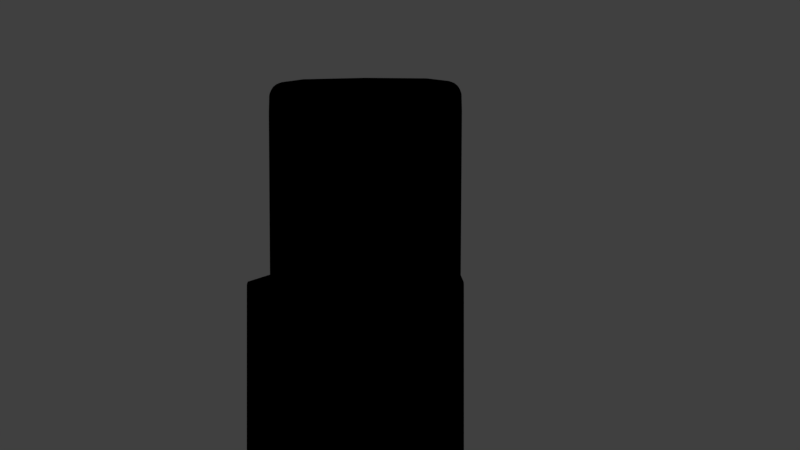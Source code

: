 # Source: Chair.blend  (saved by Blender 2.79.0; exported with 4.5.12 LTS)
import bpy
from mathutils import Matrix  # noqa: F401  (used for matrix-valued properties, if any)

bpy.ops.wm.read_factory_settings(use_empty=True)
scene = bpy.context.scene
scene.name = 'Scene'

# ---- collections
col_collection_1 = bpy.data.collections.new('Collection 1'); scene.collection.children.link(col_collection_1)

# ---- images (referenced by path relative to the original .blend; pixels are not part of the script)
import os
ASSET_DIR = os.environ.get("B2B_ASSET_DIR", "")  # directory of the original .blend (textures are referenced by path, not embedded)
HERE = os.path.dirname(os.path.abspath(__file__))  # packed textures are extracted next to this script under _unpacked/

def load_image(name, relpath, width, height, colorspace="sRGB"):
    """Load a texture the original file referenced (path relative to the .blend, or extracted next to this script)."""
    p = next((c for c in (os.path.join(HERE, relpath), os.path.join(ASSET_DIR, relpath)) if relpath and os.path.exists(c)), "")
    if p:
        img = bpy.data.images.load(p, check_existing=True)
        img.name = name
    else:  # same state as the original file: an image datablock whose file is absent (Cycles renders it pink)
        img = bpy.data.images.new(name, width, height)
        img.source = "FILE"
        img.filepath = "//" + (relpath or name)
    img.colorspace_settings.name = colorspace
    return img
img_chairtexture_jpg = load_image('ChairTexture.jpg', 'Images/ChairTexture.jpg', 1024, 1024, 'sRGB')

# ---- materials (node trees are filled in below, after node groups)
mat_materialchair = bpy.data.materials.new('MaterialChair')
mat_materialchair.alpha_threshold = 0.0
mat_materialchair.roughness = 0.5
mat_clossy1 = bpy.data.materials.new('Clossy1')
mat_clossy1.alpha_threshold = 0.0
mat_clossy1.roughness = 0.5

# ---- node groups
ng_gltf_metallic_roughness = bpy.data.node_groups.new('glTF Metallic Roughness', 'ShaderNodeTree')
_N = ng_gltf_metallic_roughness.nodes; _L = ng_gltf_metallic_roughness.links

# ---- material node trees
mat_materialchair.use_nodes = True; mat_materialchair.node_tree.nodes.clear()
_N = mat_materialchair.node_tree.nodes; _L = mat_materialchair.node_tree.links
n0 = _N.new('ShaderNodeOutputMaterial'); n0.name = 'Material Output'; n0.location = (300, 300)
n1 = _N.new('ShaderNodeGroup'); n1.name = 'Group'; n1.location = (92, 333)
n1.node_tree = ng_gltf_metallic_roughness
n1.inputs[1].default_value = (1.0, 1.0, 1.0, 1.0)
n1.inputs[2].default_value = (1.0, 1.0, 1.0, 1.0)
n1.inputs[4].default_value = 1.0
n1.inputs[5].default_value = (0.5, 0.5, 1.0, 1.0)
n1.inputs[6].default_value = 1.0
n1.inputs[7].default_value = (1.0, 1.0, 1.0, 1.0)
n1.inputs[8].default_value = 1.0
n1.inputs[9].default_value = (1.0, 1.0, 1.0, 1.0)
n1.inputs[10].default_value = (0.0, 0.0, 0.0, 1.0)
n1.inputs[11].default_value = 1.0
n1.inputs[12].default_value = 0.5
n1.inputs[13].default_value = 0.0
n1.inputs[14].default_value = 0.0
n1.inputs[15].default_value = 0.0
n1.inputs[16].default_value = (0.0, 0.0, 0.0, 1.0)
n2 = _N.new('ShaderNodeTexImage'); n2.name = 'Image Texture'; n2.location = (-151, 438)
n2.width = 140
n2.image = img_chairtexture_jpg
_L.new(n1.outputs[0], n0.inputs[0])
_L.new(n2.outputs[0], n1.inputs[0])
_L.new(n2.outputs[1], n1.inputs[3])
n0.is_active_output = True
mat_clossy1.use_nodes = True; mat_clossy1.node_tree.nodes.clear()
_N = mat_clossy1.node_tree.nodes; _L = mat_clossy1.node_tree.links
n0 = _N.new('ShaderNodeOutputMaterial'); n0.name = 'Material Output'; n0.location = (300, 300)
n1 = _N.new('ShaderNodeBsdfAnisotropic'); n1.name = 'Glossy BSDF'; n1.location = (10, 300)
n1.distribution = 'GGX'
n1.inputs[1].default_value = 0.19
n2 = _N.new('ShaderNodeTexImage'); n2.name = 'Image Texture'; n2.location = (-122, 76)
n2.width = 140
n2.image = img_chairtexture_jpg
_L.new(n1.outputs[0], n0.inputs[0])
_L.new(n2.outputs[0], n1.inputs[0])
n0.is_active_output = True

# ---- world
world_world = bpy.data.worlds.new('World'); scene.world = world_world
world_world.color = (0.05088, 0.05088, 0.05088)
world_world.use_sun_shadow = False
world_world.sun_shadow_jitter_overblur = 0.0
world_world.cycles.sampling_method = 'MANUAL'

# ---- cameras
cam_camera = bpy.data.cameras.new('Camera')
cam_camera.clip_end = 100.0
cam_camera.lens = 35.0
cam_camera.sensor_width = 32.0
cam_camera.sensor_height = 18.0
cam_camera.display_size = 2.0
cam_camera.dof.focus_distance = 0.0

# ---- lights
light_lamp = bpy.data.lights.new('Lamp', 'SUN')
light_lamp.transmission_factor = 0.0
light_lamp.cutoff_distance = 30.0
light_lamp.angle = 0.1993
light_lamp.energy = 1.0
light_lamp.shadow_buffer_clip_start = 1.001
light_lamp.shadow_soft_size = 0.1
light_lamp.shadow_cascade_max_distance = 1000.0

# ---- meshes
me_cube = bpy.data.meshes.new('Cube')
me_cube.from_pydata([(-4.895, 3.241, -0.1156), (-4.895, 3.241, 5.269), (0.01174, 3.241, -0.1156), (-3.162, 3.241, -0.1156), (-3.162, 3.241, 5.269), (0.01174, 3.241, 5.269), (-3.162, -4.086, -0.1156), (0.01174, -4.073, -0.1156), (0.01174, -4.073, 5.269), (-3.162, -4.086, 5.269), (-4.895, -2.217, -0.1156), (-4.895, -2.217, 5.269), (0.01174, -2.217, 5.269), (-3.162, -2.217, 5.269), (-3.162, -2.217, -0.1156), (0.01174, -2.217, -0.1156), (-3.162, -4.073, 17.75), (0.01174, -4.073, 17.8), (0.01174, -2.217, 17.8), (-3.162, -2.217, 17.75), (-4.895, -2.217, 7.717), (-4.895, 3.101, 7.66), (-4.895, 3.204, 7.602), (-3.162, -2.217, 7.717), (-4.277, -4.073, 17.61), (-4.852, -4.073, 17.18), (-4.852, -2.217, 17.18), (-4.277, -2.217, 17.61), (-4.741, -4.073, 17.36), (-4.586, -4.073, 17.49), (-4.432, -4.073, 17.56), (-4.432, -2.217, 17.56), (-4.586, -2.217, 17.49), (-4.741, -2.217, 17.36), (-4.912, -2.217, 17.03), (-4.931, -2.217, 16.95), (-4.94, -2.217, 16.85), (-4.939, -2.217, 16.77), (-4.957, -2.217, 16.05), (-4.957, -4.073, 16.05), (-4.939, -4.073, 16.77), (-4.94, -4.073, 16.85), (-4.931, -4.073, 16.95), (-4.912, -4.073, 17.04), (-4.895, 3.005, 7.697), (-4.895, 3.241, 7.544), (-3.162, 3.241, 7.544), (-3.162, 3.005, 7.697), (-3.162, 3.101, 7.66), (-3.162, 3.204, 7.602), (-3.162, -4.086, 7.717), (-4.895, -4.086, -0.1156), (-4.895, -4.086, 5.269), (-4.895, -4.086, 7.717), (-4.798, -2.217, 17.27), (-4.798, -4.073, 17.27), (0.01174, -4.073, 7.675), (0.01174, -2.217, 7.273), (-3.162, -2.217, 7.518), (-4.895, 3.053, 7.678), (-3.162, 3.053, 7.678), (0.01174, -2.217, 7.699), (4.895, 3.241, -0.1156), (4.895, 3.241, 5.269), (-0.01174, 3.241, -0.1156), (3.162, 3.241, -0.1156), (3.162, 3.241, 5.269), (-0.01174, 3.241, 5.269), (3.162, -4.086, -0.1156), (-0.01174, -4.073, -0.1156), (-0.01174, -4.073, 5.269), (3.162, -4.086, 5.269), (4.895, -2.217, -0.1156), (4.895, -2.217, 5.269), (-0.01174, -2.217, 5.269), (3.162, -2.217, 5.269), (3.162, -2.217, -0.1156), (-0.01174, -2.217, -0.1156), (3.162, -4.073, 17.75), (-0.01174, -4.073, 17.8), (-0.01174, -2.217, 17.8), (3.162, -2.217, 17.75), (4.895, -2.217, 7.717), (4.895, 3.101, 7.66), (4.895, 3.204, 7.602), (3.162, -2.217, 7.717), (4.277, -4.073, 17.61), (4.852, -4.073, 17.18), (4.852, -2.217, 17.18), (4.277, -2.217, 17.61), (4.741, -4.073, 17.36), (4.586, -4.073, 17.49), (4.432, -4.073, 17.56), (4.432, -2.217, 17.56), (4.586, -2.217, 17.49), (4.741, -2.217, 17.36), (4.912, -2.217, 17.03), (4.931, -2.217, 16.95), (4.94, -2.217, 16.85), (4.939, -2.217, 16.77), (4.957, -2.217, 16.05), (4.957, -4.073, 16.05), (4.939, -4.073, 16.77), (4.94, -4.073, 16.85), (4.931, -4.073, 16.95), (4.912, -4.073, 17.04), (4.895, 3.005, 7.697), (4.895, 3.241, 7.544), (3.162, 3.241, 7.544), (3.162, 3.005, 7.697), (3.162, 3.101, 7.66), (3.162, 3.204, 7.602), (3.162, -4.086, 7.717), (4.895, -4.086, -0.1156), (4.895, -4.086, 5.269), (4.895, -4.086, 7.717), (4.798, -2.217, 17.27), (4.798, -4.073, 17.27), (-0.01174, -4.073, 7.675), (-0.01174, -2.217, 7.273), (3.162, -2.217, 7.518), (4.895, 3.053, 7.678), (3.162, 3.053, 7.678), (-0.01174, -2.217, 7.699)], [(58, 13), (57, 12), (18, 57), (19, 58), (120, 75), (119, 74), (80, 119), (81, 120)], [(10, 11, 1, 0), (20, 11, 52, 53), (14, 15, 7, 6), (7, 8, 9, 6), (0, 1, 4, 3), (3, 4, 5, 2), (3, 2, 15, 14), (0, 3, 14, 10), (5, 4, 13, 12), (10, 14, 6, 51), (14, 6, 9, 13), (34, 43, 25, 26), (18, 19, 16, 17), (18, 61, 23, 19), (9, 8, 56, 50), (49, 48, 23, 46), (59, 44, 47, 60), (55, 54, 26, 25), (19, 27, 24, 16), (24, 27, 31, 30), (30, 31, 32, 29), (29, 32, 33, 28), (38, 39, 40, 37), (37, 40, 41, 36), (36, 41, 42, 35), (35, 42, 43, 34), (22, 49, 46, 45), (1, 11, 20, 45), (21, 48, 49, 22), (6, 9, 52, 51), (52, 9, 50, 53), (11, 10, 51, 52), (50, 16, 39, 53), (47, 44, 20, 23), (38, 19, 23, 20), (53, 39, 38, 20), (24, 40, 39, 16), (30, 41, 40, 24), (29, 42, 41, 30), (28, 43, 42, 29), (28, 33, 54, 55), (43, 28, 55, 25), (11, 13, 9, 52), (19, 38, 37, 27), (27, 37, 36, 31), (31, 36, 35, 32), (32, 35, 34, 33), (26, 54, 33, 34), (50, 56, 17, 16), (1, 45, 46, 4), (12, 13, 23, 61), (22, 45, 20, 21), (44, 59, 21, 20), (4, 46, 23, 13), (48, 60, 47, 23), (48, 21, 59, 60), (72, 62, 63, 73), (82, 115, 114, 73), (76, 68, 69, 77), (69, 68, 71, 70), (62, 65, 66, 63), (65, 64, 67, 66), (65, 76, 77, 64), (62, 72, 76, 65), (67, 74, 75, 66), (72, 113, 68, 76), (76, 75, 71, 68), (96, 88, 87, 105), (80, 79, 78, 81), (80, 81, 85, 123), (71, 112, 118, 70), (111, 108, 85, 110), (121, 122, 109, 106), (117, 87, 88, 116), (81, 78, 86, 89), (86, 92, 93, 89), (92, 91, 94, 93), (91, 90, 95, 94), (100, 99, 102, 101), (99, 98, 103, 102), (98, 97, 104, 103), (97, 96, 105, 104), (84, 107, 108, 111), (63, 107, 82, 73), (83, 84, 111, 110), (68, 113, 114, 71), (114, 115, 112, 71), (73, 114, 113, 72), (112, 115, 101, 78), (109, 85, 82, 106), (100, 82, 85, 81), (115, 82, 100, 101), (86, 78, 101, 102), (92, 86, 102, 103), (91, 92, 103, 104), (90, 91, 104, 105), (90, 117, 116, 95), (105, 87, 117, 90), (73, 114, 71, 75), (81, 89, 99, 100), (89, 93, 98, 99), (93, 94, 97, 98), (94, 95, 96, 97), (88, 96, 95, 116), (112, 78, 79, 118), (63, 66, 108, 107), (74, 123, 85, 75), (84, 83, 82, 107), (106, 82, 83, 121), (66, 75, 85, 108), (110, 85, 109, 122), (110, 122, 121, 83)])
_uv = me_cube.uv_layers.new(name='UVMap')
_uv.uv.foreach_set('vector', [0.1846, 5.178e-07, 0.1846, 0.1756, 8.066e-09, 0.1756, 0.0, 0.0, 0.1846, 0.2555, 0.1846, 0.1756, 0.2479, 0.1756, 0.2479, 0.2555, 0.7203, 0.7662, 0.8277, 0.7662, 0.8277, 0.827, 0.7203, 0.8274, 0.6638, 0.5873, 0.6638, 0.4108, 0.7712, 0.4108, 0.7712, 0.5873, 0.332, 0.5707, 0.332, 0.747, 0.2734, 0.747, 0.2734, 0.5707, 0.2734, 0.5707, 0.2734, 0.747, 0.166, 0.747, 0.166, 0.5707, 0.7203, 0.5873, 0.8277, 0.5873, 0.8277, 0.7662, 0.7203, 0.7662, 0.6617, 0.5873, 0.7203, 0.5873, 0.7203, 0.7662, 0.6617, 0.7662, 0.332, 0.7479, 0.4394, 0.7479, 0.4394, 0.9251, 0.332, 0.9251, 0.6617, 0.7662, 0.7203, 0.7662, 0.7203, 0.8274, 0.6617, 0.8274, 0.06321, 0.9991, 1.613e-08, 0.9991, 0.0, 0.8235, 0.06321, 0.8235, 0.1846, 0.5594, 0.2474, 0.5594, 0.2474, 0.5644, 0.1846, 0.5644, 0.559, 0.8282, 0.5579, 0.9323, 0.4957, 0.9315, 0.4968, 0.8274, 1.0, 0.4104, 1.0, 0.7412, 0.8926, 0.7406, 0.8926, 0.4121, 0.7712, 0.4108, 0.6638, 0.4108, 0.6638, 0.3319, 0.7712, 0.3305, 0.9182, 0.9985, 0.9163, 0.9951, 0.9143, 0.8207, 0.9202, 0.9997, 0.1264, 0.9948, 0.1264, 0.9931, 0.185, 0.9931, 0.185, 0.9948, 0.2474, 0.5675, 0.1846, 0.5675, 0.1846, 0.5644, 0.2474, 0.5644, 0.5579, 0.9323, 0.558, 0.9688, 0.4959, 0.968, 0.4957, 0.9315, 0.4959, 0.968, 0.558, 0.9688, 0.5582, 0.9739, 0.496, 0.9731, 0.496, 0.9731, 0.5582, 0.9739, 0.5585, 0.979, 0.4963, 0.9782, 0.4963, 0.9782, 0.5585, 0.979, 0.559, 0.984, 0.4968, 0.9833, 0.1846, 0.5272, 0.2474, 0.5272, 0.2474, 0.5508, 0.1846, 0.5508, 0.1846, 0.5508, 0.2474, 0.5508, 0.2474, 0.5533, 0.1846, 0.5533, 0.1846, 0.5533, 0.2474, 0.5533, 0.2474, 0.5566, 0.1846, 0.5566, 0.1846, 0.5566, 0.2474, 0.5566, 0.2474, 0.5594, 0.1846, 0.5594, 0.332, 0.8235, 0.2734, 0.8235, 0.2734, 0.8215, 0.332, 0.8215, 8.066e-09, 0.1756, 0.1846, 0.1756, 0.1846, 0.2555, 1.613e-08, 0.2499, 0.1264, 0.9964, 0.185, 0.9964, 0.185, 1.0, 0.1264, 1.0, 0.7712, 0.5873, 0.7712, 0.4108, 0.8298, 0.4108, 0.8298, 0.5873, 0.8298, 0.4108, 0.7712, 0.4108, 0.7712, 0.3305, 0.8298, 0.3305, 0.1846, 0.1756, 0.1846, 5.178e-07, 0.2479, 7.014e-07, 0.2479, 0.1756, 0.7712, 0.3305, 0.7712, 0.001755, 0.8319, 0.05738, 0.8298, 0.3305, 0.185, 0.9931, 0.1264, 0.9931, 0.1264, 0.8235, 0.185, 0.8235, 0.8319, 0.4677, 0.8926, 0.4121, 0.8926, 0.7406, 0.834, 0.7406, 0.2479, 0.2555, 0.2474, 0.5272, 0.1846, 0.5272, 0.1846, 0.2555, 0.8089, 0.006249, 0.8313, 0.03371, 0.8319, 0.05738, 0.7712, 0.001755, 0.8141, 0.007833, 0.8313, 0.03121, 0.8313, 0.03371, 0.8089, 0.006249, 0.8194, 0.01016, 0.831, 0.02787, 0.8313, 0.03121, 0.8141, 0.007833, 0.8246, 0.01431, 0.8304, 0.02508, 0.831, 0.02787, 0.8194, 0.01016, 0.2474, 0.5707, 0.1846, 0.5707, 0.1846, 0.5675, 0.2474, 0.5675, 0.8304, 0.02508, 0.8246, 0.01431, 0.8265, 0.01736, 0.8283, 0.02026, 0.6763, 0.8887, 0.6176, 0.8887, 0.6176, 0.8274, 0.6763, 0.8274, 0.8926, 0.4121, 0.8319, 0.4677, 0.8325, 0.4441, 0.8549, 0.4166, 0.8549, 0.4166, 0.8325, 0.4441, 0.8325, 0.4416, 0.8497, 0.4182, 0.8497, 0.4182, 0.8325, 0.4416, 0.8328, 0.4383, 0.8444, 0.4206, 0.8444, 0.4206, 0.8328, 0.4383, 0.8334, 0.4355, 0.8392, 0.4247, 0.8355, 0.4306, 0.8373, 0.4277, 0.8392, 0.4247, 0.8334, 0.4355, 0.7712, 0.3305, 0.6638, 0.3319, 0.6638, 0.0, 0.7712, 0.001755, 0.332, 0.747, 0.332, 0.8215, 0.2734, 0.8215, 0.2734, 0.747, 1.0, 0.8207, 0.8926, 0.8207, 0.8926, 0.7406, 1.0, 0.7412, 0.001244, 0.2518, 1.613e-08, 0.2499, 0.1846, 0.2555, 0.004717, 0.2536, 0.007985, 0.2548, 0.006351, 0.2542, 0.004717, 0.2536, 0.1846, 0.2555, 0.9968, 0.9997, 0.9202, 0.9997, 0.9143, 0.8207, 0.9968, 0.8207, 0.9163, 0.9951, 0.9157, 0.9935, 0.915, 0.9919, 0.9143, 0.8207, 0.185, 0.9964, 0.1264, 0.9964, 0.1264, 0.9948, 0.185, 0.9948, 0.3111, 5.295e-07, 0.4957, 0.0, 0.4957, 0.1756, 0.3111, 0.1756, 0.3111, 0.2555, 0.2479, 0.2555, 0.2479, 0.1756, 0.3111, 0.1756, 0.5543, 0.6485, 0.5543, 0.5873, 0.6617, 0.5877, 0.6617, 0.6485, 0.6638, 0.5873, 0.5564, 0.5873, 0.5564, 0.4108, 0.6638, 0.4108, 0.166, 0.8235, 0.1074, 0.8235, 0.1074, 0.6472, 0.166, 0.6472, 0.1074, 0.8235, 4.335e-08, 0.8235, 0.0, 0.6472, 0.1074, 0.6472, 0.5543, 0.8274, 0.5543, 0.6485, 0.6617, 0.6485, 0.6617, 0.8274, 0.4957, 0.8274, 0.4957, 0.6485, 0.5543, 0.6485, 0.5543, 0.8274, 0.332, 0.7479, 0.332, 0.5707, 0.4394, 0.5707, 0.4394, 0.7479, 0.4957, 0.6485, 0.4957, 0.5873, 0.5543, 0.5873, 0.5543, 0.6485, 0.1264, 0.8235, 0.1264, 0.9991, 0.06321, 0.9991, 0.06321, 0.8235, 0.3111, 0.5594, 0.3111, 0.5644, 0.2483, 0.5644, 0.2483, 0.5594, 0.307, 0.9793, 0.2448, 0.9801, 0.2437, 0.876, 0.3058, 0.8753, 1.0, 0.4104, 0.8926, 0.4086, 0.8926, 0.08019, 1.0, 0.07959, 0.5564, 0.4108, 0.5564, 0.3305, 0.6638, 0.3319, 0.6638, 0.4108, 0.8358, 0.8219, 0.8377, 0.8207, 0.8319, 0.9997, 0.8338, 0.8253, 0.2437, 0.9948, 0.185, 0.9948, 0.185, 0.9931, 0.2437, 0.9931, 0.2483, 0.5675, 0.2483, 0.5644, 0.3111, 0.5644, 0.3111, 0.5675, 0.3058, 0.8753, 0.2437, 0.876, 0.2438, 0.8395, 0.306, 0.8387, 0.2438, 0.8395, 0.244, 0.8344, 0.3062, 0.8336, 0.306, 0.8387, 0.244, 0.8344, 0.2443, 0.8293, 0.3064, 0.8286, 0.3062, 0.8336, 0.2443, 0.8293, 0.2448, 0.8243, 0.307, 0.8235, 0.3064, 0.8286, 0.3111, 0.5272, 0.3111, 0.5508, 0.2483, 0.5508, 0.2483, 0.5272, 0.3111, 0.5508, 0.3111, 0.5533, 0.2483, 0.5533, 0.2483, 0.5508, 0.3111, 0.5533, 0.3111, 0.5566, 0.2483, 0.5566, 0.2483, 0.5533, 0.3111, 0.5566, 0.3111, 0.5594, 0.2483, 0.5594, 0.2483, 0.5566, 0.166, 0.5707, 0.166, 0.5727, 0.1074, 0.5727, 0.1074, 0.5707, 0.4957, 0.1756, 0.4957, 0.2499, 0.3111, 0.2555, 0.3111, 0.1756, 0.2437, 0.9964, 0.2437, 1.0, 0.185, 1.0, 0.185, 0.9964, 0.5564, 0.5873, 0.4978, 0.5873, 0.4978, 0.4108, 0.5564, 0.4108, 0.4978, 0.4108, 0.4978, 0.3305, 0.5564, 0.3305, 0.5564, 0.4108, 0.3111, 0.1756, 0.2479, 0.1756, 0.2479, 7.132e-07, 0.3111, 5.295e-07, 0.5564, 0.3305, 0.4978, 0.3305, 0.4957, 0.05738, 0.5564, 0.001755, 0.185, 0.9931, 0.185, 0.8235, 0.2437, 0.8235, 0.2437, 0.9931, 0.8319, 0.353, 0.834, 0.08019, 0.8926, 0.08019, 0.8926, 0.4086, 0.2479, 0.2555, 0.3111, 0.2555, 0.3111, 0.5272, 0.2483, 0.5272, 0.5187, 0.006249, 0.5564, 0.001755, 0.4957, 0.05738, 0.4963, 0.03371, 0.5135, 0.007833, 0.5187, 0.006249, 0.4963, 0.03371, 0.4963, 0.03121, 0.5083, 0.01016, 0.5135, 0.007833, 0.4963, 0.03121, 0.4966, 0.02787, 0.503, 0.01431, 0.5083, 0.01016, 0.4966, 0.02787, 0.4972, 0.02508, 0.2483, 0.5707, 0.2483, 0.5675, 0.3111, 0.5675, 0.3111, 0.5707, 0.4972, 0.02508, 0.4993, 0.02026, 0.5011, 0.01736, 0.503, 0.01431, 0.559, 0.8887, 0.559, 0.8274, 0.6176, 0.8274, 0.6176, 0.8887, 0.8926, 0.4086, 0.8549, 0.4041, 0.8325, 0.3767, 0.8319, 0.353, 0.8549, 0.4041, 0.8497, 0.4025, 0.8325, 0.3792, 0.8325, 0.3767, 0.8497, 0.4025, 0.8444, 0.4002, 0.8328, 0.3825, 0.8325, 0.3792, 0.8444, 0.4002, 0.8392, 0.396, 0.8334, 0.3853, 0.8328, 0.3825, 0.8355, 0.3901, 0.8334, 0.3853, 0.8392, 0.396, 0.8373, 0.393, 0.5564, 0.3305, 0.5564, 0.001755, 0.6638, 0.0, 0.6638, 0.3319, 0.166, 0.6472, 0.1074, 0.6472, 0.1074, 0.5727, 0.166, 0.5727, 1.0, 0.0, 1.0, 0.07959, 0.8926, 0.08019, 0.8926, 0.0, 0.4945, 0.2518, 0.491, 0.2536, 0.3111, 0.2555, 0.4957, 0.2499, 0.4877, 0.2548, 0.3111, 0.2555, 0.491, 0.2536, 0.4894, 0.2542, 0.9143, 0.8207, 0.9143, 0.9997, 0.8319, 0.9997, 0.8377, 0.8207, 0.8338, 0.8253, 0.8319, 0.9997, 0.8326, 0.8285, 0.8332, 0.8269, 0.185, 0.9964, 0.185, 0.9948, 0.2437, 0.9948, 0.2437, 0.9964])
me_cube.materials.append(mat_materialchair)
me_cube.materials.append(mat_clossy1)
me_cube.use_remesh_preserve_volume = False
me_cube.use_remesh_preserve_attributes = False
me_cube.use_mirror_vertex_groups = False
me_cube.update()

# ---- objects
ob_camera = bpy.data.objects.new('Camera', cam_camera)
ob_cube = bpy.data.objects.new('Cube', me_cube)
ob_lamp = bpy.data.objects.new('Lamp', light_lamp)

# ---- transforms, parenting, visibility, modifiers, constraints
ob_camera.location = (-0.3258, -9.548, 2.237)
ob_camera.rotation_euler = (1.571, -0.0, -0.0)
ob_camera.lineart.crease_threshold = 0.0
ob_cube.location = (-0.7362, -0.3166, 0.01199)
ob_cube.rotation_euler = (0.0, -0.0, -3.185)
ob_cube.scale = (0.2169, 0.2169, 0.2169)
ob_cube.lineart.crease_threshold = 0.0
ob_lamp.location = (-0.4451, -18.78, 12.44)
ob_lamp.rotation_euler = (0.3415, 0.05693, -1.364)
ob_lamp.scale = (0.2169, 0.2169, 0.2169)
ob_lamp.lock_rotations_4d = False
ob_lamp.empty_display_type = 'ARROWS'
ob_lamp.color = (0.0, 0.0, 0.0, 0.0)
ob_lamp.lineart.crease_threshold = 0.0

# ---- collection membership
col_collection_1.objects.link(ob_camera)
col_collection_1.objects.link(ob_cube)
col_collection_1.objects.link(ob_lamp)

# ---- scene / render settings (as saved in the file)
scene.camera = ob_camera
scene.frame_start = 1; scene.frame_end = 250; scene.frame_set(1)
scene.render.engine = 'CYCLES'
scene.render.resolution_percentage = 50
scene.render.dither_intensity = 0.0
scene.cycles.use_denoising = False
scene.cycles.samples = 128
scene.cycles.sampling_pattern = 'TABULATED_SOBOL'
scene.cycles.use_adaptive_sampling = False
scene.cycles.use_light_tree = False
scene.cycles.blur_glossy = 0.0
scene.cycles.sample_clamp_indirect = 0.0
scene.view_settings.view_transform = 'Standard'
bpy.context.view_layer.update()
